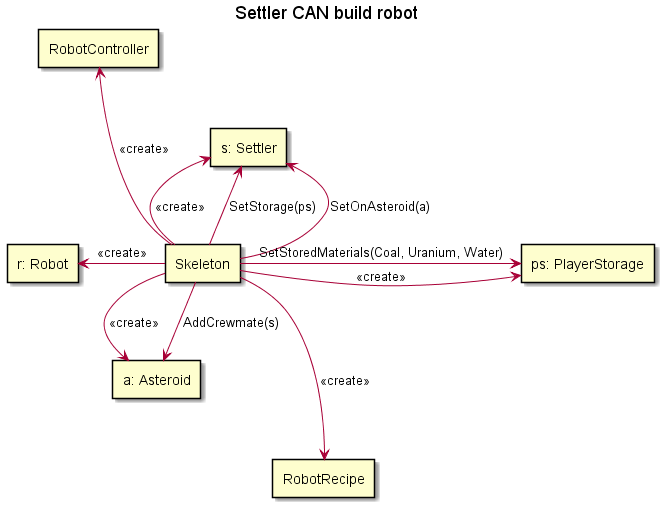

The diagram above was rendered by PlantUML. Its source (embedded in the PNG):
@startuml

title "Settler CAN build robot"

rectangle "s: Settler" as settler
rectangle "a: Asteroid" as asteroid
rectangle "RobotRecipe" as recipe
rectangle "ps: PlayerStorage" as storage
rectangle "RobotController" as controller
rectangle "r: Robot" as robot
rectangle "Skeleton" as skeleton

skeleton -up-> settler :<<create>>
skeleton -up-> settler : SetStorage(ps)
skeleton -up-> settler: SetOnAsteroid(a)
skeleton -down-> asteroid: <<create>>
skeleton -down-> asteroid: AddCrewmate(s)
skeleton -left-> robot :<<create>>
skeleton -right--> storage :<<create>>
skeleton -right--> storage : SetStoredMaterials(Coal, Uranium, Water)
skeleton -down--> recipe : <<create>>
skeleton -up--> controller : <<create>>
@enduml